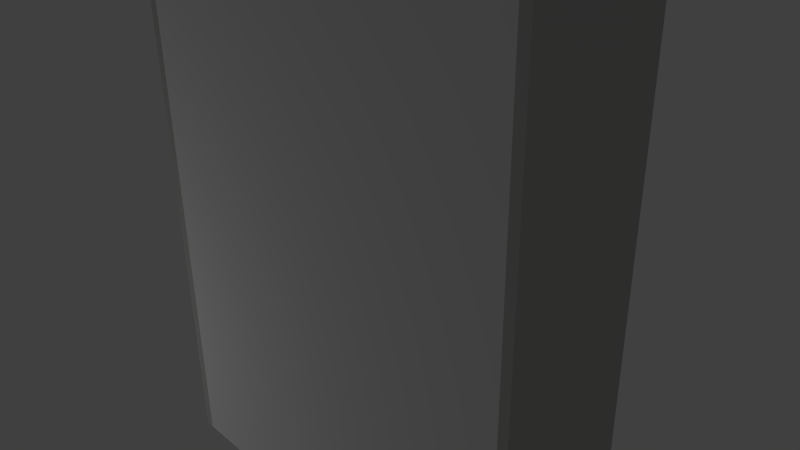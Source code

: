 # Source: door.blend  (saved by Blender 2.66.0; exported with 4.5.12 LTS)
import bpy
from mathutils import Matrix  # noqa: F401  (used for matrix-valued properties, if any)

bpy.ops.wm.read_factory_settings(use_empty=True)
scene = bpy.context.scene
scene.name = 'Scene'

# ---- collections
col_collection_1 = bpy.data.collections.new('Collection 1'); scene.collection.children.link(col_collection_1)

# ---- materials (node trees are filled in below, after node groups)
mat_green = bpy.data.materials.new('green')
mat_green.alpha_threshold = 0.0
mat_green.use_transparent_shadow = False
mat_green.diffuse_color = (0.5062, 0.5071, 0.4921, 1.0)
mat_green.roughness = 0.5
mat_green.line_color = (0.0, 0.0, 0.0, 1.0)
mat_door = bpy.data.materials.new('door')
mat_door.alpha_threshold = 0.0
mat_door.use_transparent_shadow = False
mat_door.roughness = 0.5
mat_door.specular_intensity = 0.08586
mat_door.line_color = (0.0, 0.0, 0.0, 1.0)

# ---- material node trees

# ---- world
world_world = bpy.data.worlds.new('World'); scene.world = world_world
world_world.color = (0.05088, 0.05088, 0.05088)
world_world.use_sun_shadow = False
world_world.sun_shadow_jitter_overblur = 0.0
world_world.cycles.sampling_method = 'MANUAL'
world_world.cycles.sample_map_resolution = 256

# ---- cameras
cam_camera = bpy.data.cameras.new('Camera')
cam_camera.clip_end = 100.0
cam_camera.lens = 35.0
cam_camera.sensor_width = 32.0
cam_camera.sensor_height = 18.0
cam_camera.ortho_scale = 7.314
cam_camera.dof.focus_distance = 0.0
cam_camera.dof.aperture_fstop = 128.0

# ---- lights
light_point = bpy.data.lights.new('Point', 'POINT')
light_point.transmission_factor = 0.0
light_point.energy = 100.0
light_point.shadow_buffer_clip_start = 0.5
light_point.shadow_soft_size = 0.1
light_point.shadow_maximum_resolution = 0.006
light_point.use_absolute_resolution = True
light_point.cycles.use_multiple_importance_sampling = False
light_lamp = bpy.data.lights.new('Lamp', 'POINT')
light_lamp.transmission_factor = 0.0
light_lamp.cutoff_distance = 30.0
light_lamp.energy = 100.0
light_lamp.shadow_buffer_clip_start = 1.001
light_lamp.shadow_soft_size = 0.1
light_lamp.shadow_maximum_resolution = 0.006
light_lamp.use_absolute_resolution = True
light_lamp.cycles.use_multiple_importance_sampling = False

# ---- meshes
me_cube = bpy.data.meshes.new('Cube')
me_cube.from_pydata([(0.4294, 2.421, -2.866), (0.4294, -2.421, -2.866), (-0.4294, -2.421, -2.866), (-0.4294, 2.421, -2.866), (0.4294, 2.421, 2.866), (0.4294, -2.421, 2.866), (-0.4294, -2.421, 2.866), (-0.4294, 2.421, 2.866), (0.4294, 2.421, -2.866), (-0.4294, 2.421, -2.866), (0.4294, 2.421, 2.866), (-0.4294, 2.421, 2.866), (0.4294, 2.537, -2.866), (-0.4294, 2.537, -2.866), (0.4294, 2.537, 2.866), (-0.4294, 2.537, 2.866), (0.4294, -2.532, -2.866), (-0.4294, -2.532, -2.866), (0.4294, -2.532, 2.866), (-0.4294, -2.532, 2.866)], [], [(0, 1, 2, 3), (0, 4, 5, 1), (1, 5, 18, 16), (2, 6, 7, 3), (3, 7, 11, 9), (4, 7, 6, 5), (11, 10, 14, 15), (0, 3, 9, 8), (7, 4, 10, 11), (4, 0, 8, 10), (14, 12, 13, 15), (8, 9, 13, 12), (10, 8, 12, 14), (9, 11, 15, 13), (16, 18, 19, 17), (6, 2, 17, 19), (5, 6, 19, 18), (2, 1, 16, 17)])
me_cube.polygons.foreach_set('material_index', [1, 1, 0, 1, 0, 1, 0, 0, 0, 0, 0, 0, 0, 0, 0, 0, 0, 0])
_uv = me_cube.uv_layers.new(name='UVMap')
_uv.uv.foreach_set('vector', [0.9466, 0.04109, 0.03012, 0.04282, 0.1294, 0.1246, 0.849, 0.1228, 0.9466, 0.04109, 0.9466, 0.9645, 0.03012, 0.9662, 0.03012, 0.04282, 0.0, 1.0, 1.0, 1.0, 1.0, 1.0, 0.0, 1.0, 0.1294, 0.1246, 0.1294, 0.8651, 0.849, 0.8633, 0.849, 0.1228, 0.0, 1.0, 1.0, 1.0, 1.0, 1.0, 0.0, 1.0, 0.9466, 0.9645, 0.849, 0.8633, 0.1294, 0.8651, 0.03012, 0.9662, 0.0001, 0.9999, 0.9999, 0.9999, 0.9999, 0.9999, 0.0001, 0.9999, 0.0, 0.0, 0.0, 1.0, 0.0, 1.0, 0.0, 0.0, 0.0001, 0.9999, 0.9999, 0.9999, 0.9999, 0.9999, 0.0001, 0.9999, 1.0, 0.0, 0.0, 0.0, 0.0, 0.0, 1.0, 0.0, 0.0, 0.0, 1.0, 0.0, 1.0, 1.0, 0.0, 1.0, 0.0, 0.0, 0.0, 1.0, 0.0, 1.0, 0.0, 0.0, 1.0, 0.0, 0.0, 0.0, 0.0, 0.0, 1.0, 0.0, 0.0, 1.0, 1.0, 1.0, 1.0, 1.0, 0.0, 1.0, 0.0, 0.0, 1.0, 0.0, 1.0, 1.0, 0.0, 1.0, 1.0, 0.0, 0.0, 0.0, 0.0, 0.0, 1.0, 0.0, 0.9999, 9.998e-05, 9.998e-05, 0.0001003, 9.998e-05, 0.0001003, 0.9999, 9.998e-05, 1.0, 1.0, 1.0, 0.0, 1.0, 0.0, 1.0, 1.0])
me_cube.materials.append(mat_green)
me_cube.materials.append(mat_door)
me_cube.use_remesh_preserve_volume = False
me_cube.use_remesh_preserve_attributes = False
me_cube.use_mirror_vertex_groups = False
me_cube.update()

# ---- objects
ob_point = bpy.data.objects.new('Point', light_point)
ob_cube = bpy.data.objects.new('Cube', me_cube)
ob_lamp = bpy.data.objects.new('Lamp', light_lamp)
ob_camera = bpy.data.objects.new('Camera', cam_camera)

# ---- transforms, parenting, visibility, modifiers, constraints
ob_point.location = (-5.546, -6.015, 1.661)
ob_point.lineart.crease_threshold = 0.0
ob_cube.location = (0.0, 0.0, 4.086)
ob_cube.rotation_euler = (0.0, 0.0, -1.571)
ob_cube.scale = (2.329, 1.239, 1.395)
ob_cube.lock_rotations_4d = False
ob_cube.empty_display_type = 'ARROWS'
ob_cube.lineart.crease_threshold = 0.0
ob_lamp.location = (1.557, 4.122, 8.539)
ob_lamp.rotation_euler = (0.6503, 0.05522, 1.866)
ob_lamp.lock_rotations_4d = False
ob_lamp.empty_display_type = 'ARROWS'
ob_lamp.color = (0.0, 0.0, 0.0, 0.0)
ob_lamp.lineart.crease_threshold = 0.0
ob_camera.location = (7.481, -6.508, 9.43)
ob_camera.rotation_euler = (1.109, 0.01082, 0.8149)
ob_camera.lock_rotations_4d = False
ob_camera.empty_display_type = 'ARROWS'
ob_camera.color = (0.0, 0.0, 0.0, 0.0)
ob_camera.display_type = 'WIRE'
ob_camera.lineart.crease_threshold = 0.0

# ---- collection membership
col_collection_1.objects.link(ob_point)
col_collection_1.objects.link(ob_cube)
col_collection_1.objects.link(ob_lamp)
col_collection_1.objects.link(ob_camera)

# ---- scene / render settings (as saved in the file)
scene.camera = ob_camera
scene.frame_start = 1; scene.frame_end = 250; scene.frame_set(1)
scene.render.engine = 'BLENDER_EEVEE_NEXT'
scene.render.image_settings.color_mode = 'RGB'
scene.render.image_settings.compression = 90
scene.render.resolution_percentage = 50
scene.render.dither_intensity = 0.0
scene.render.bake_margin = 2
scene.cycles.use_denoising = False
scene.cycles.samples = 10
scene.cycles.sampling_pattern = 'TABULATED_SOBOL'
scene.cycles.light_sampling_threshold = 0.0
scene.cycles.use_adaptive_sampling = False
scene.cycles.use_light_tree = False
scene.cycles.blur_glossy = 0.0
scene.cycles.volume_bounces = 1
scene.cycles.pixel_filter_type = 'GAUSSIAN'
scene.cycles.sample_clamp_indirect = 0.0
scene.view_settings.view_transform = 'Standard'
bpy.context.view_layer.update()
